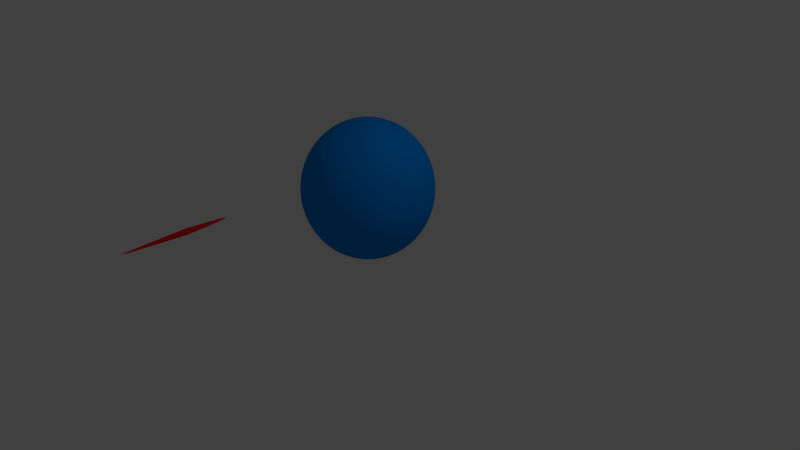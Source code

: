 # Source: SphereColor2.blend  (saved by Blender 2.79.0; exported with 4.5.12 LTS)
import bpy
from mathutils import Matrix  # noqa: F401  (used for matrix-valued properties, if any)

bpy.ops.wm.read_factory_settings(use_empty=True)
scene = bpy.context.scene
scene.name = 'Scene'

# ---- collections
col_collection_1 = bpy.data.collections.new('Collection 1'); scene.collection.children.link(col_collection_1)

# ---- materials (node trees are filled in below, after node groups)
mat_sphere = bpy.data.materials.new('Sphere')
mat_sphere.alpha_threshold = 0.0
mat_sphere.use_transparent_shadow = False
mat_sphere.diffuse_color = (0.0, 0.2366, 0.8007, 1.0)
mat_sphere.roughness = 0.5
mat_spike = bpy.data.materials.new('Spike')
mat_spike.alpha_threshold = 0.0
mat_spike.use_transparent_shadow = False
mat_spike.diffuse_color = (0.8001, 0.001762, 0.0, 1.0)
mat_spike.roughness = 0.5

# ---- material node trees

# ---- world
world_world = bpy.data.worlds.new('World'); scene.world = world_world
world_world.color = (0.05088, 0.05088, 0.05088)
world_world.use_sun_shadow = False
world_world.sun_shadow_jitter_overblur = 0.0
world_world.cycles.sampling_method = 'MANUAL'

# ---- cameras
cam_camera = bpy.data.cameras.new('Camera')
cam_camera.clip_end = 100.0
cam_camera.lens = 35.0
cam_camera.sensor_width = 32.0
cam_camera.sensor_height = 18.0
cam_camera.ortho_scale = 7.314
cam_camera.dof.focus_distance = 0.0
cam_camera.dof.aperture_fstop = 128.0

# ---- lights
light_lamp = bpy.data.lights.new('Lamp', 'POINT')
light_lamp.transmission_factor = 0.0
light_lamp.cutoff_distance = 30.0
light_lamp.energy = 100.0
light_lamp.shadow_buffer_clip_start = 1.001
light_lamp.shadow_soft_size = 0.1
light_lamp.shadow_maximum_resolution = 0.006
light_lamp.use_absolute_resolution = True

# ---- meshes
me_sphere_001 = bpy.data.meshes.new('Sphere.001')
me_sphere_001.from_pydata([(0.05311, -2.501, 1.199), (-5.361e-09, -2.501, 1.252), (-4.598e-09, -1.991, 1.212), (-5.361e-09, -2.528, 1.252), (0.01291, -1.991, 1.199), (0.05311, -2.528, 1.199), (-5.726e-09, -1.991, 1.186), (-1e-08, -2.528, 1.146), (-0.01291, -1.991, 1.199), (-0.05311, -2.528, 1.199), (-1e-08, -2.501, 1.146), (-0.05311, -2.501, 1.199), (-0.05311, -2.524, 1.199), (-1e-08, -2.524, 1.146), (-5.361e-09, -2.524, 1.252), (0.05311, -2.524, 1.199), (0.009234, -3.326, 1.199), (-4.528e-09, -3.326, 1.208), (-5.335e-09, -3.326, 1.189), (-0.009234, -3.326, 1.199)], [], [(10, 13, 12, 11), (4, 0, 10, 6), (14, 3, 5, 15), (0, 15, 13, 10), (6, 10, 11, 8), (15, 5, 7, 13), (5, 3, 17, 16), (8, 11, 1, 2), (13, 7, 9, 12), (11, 12, 14, 1), (2, 1, 0, 4), (12, 9, 3, 14), (2, 4, 6, 8), (1, 14, 15, 0), (16, 17, 19, 18), (9, 7, 18, 19), (3, 9, 19, 17), (7, 5, 16, 18)])
me_sphere_001.polygons.foreach_set('material_index', [1, 1, 1, 1, 1, 1, 1, 1, 1, 1, 1, 1, 1, 1, 1, 1, 1, 1])
_uv = me_sphere_001.uv_layers.new(name='UVMap')
_uv.uv.foreach_set('vector', [0.6179, 0.225, 0.6005, 0.225, 0.6005, 0.1688, 0.6175, 0.1688, 0.9991, 0.05611, 0.6176, 0.05629, 0.6182, 0.0001719, 0.9999, 0.04226, 0.6007, 0.1125, 0.598, 0.1125, 0.5979, 0.05623, 0.6006, 0.05623, 0.6176, 0.05629, 0.6006, 0.05623, 0.6008, 7.806e-05, 0.6182, 0.0001719, 0.9999, 0.1831, 0.6179, 0.225, 0.6175, 0.1688, 0.9991, 0.1694, 0.6006, 0.05623, 0.5979, 0.05623, 0.5981, 6.94e-05, 0.6008, 7.806e-05, 0.5979, 0.05623, 0.598, 0.1125, 6.94e-05, 0.06656, 0.0004725, 0.05608, 0.9991, 0.1694, 0.6175, 0.1688, 0.618, 0.1127, 0.9999, 0.1556, 0.6005, 0.225, 0.5978, 0.225, 0.5978, 0.1688, 0.6005, 0.1688, 0.6175, 0.1688, 0.6005, 0.1688, 0.6006, 0.1126, 0.618, 0.1127, 0.9999, 0.0698, 0.6183, 0.1124, 0.6176, 0.05629, 0.9991, 0.05611, 0.6005, 0.1688, 0.5978, 0.1688, 0.5979, 0.1126, 0.6006, 0.1126, 0.01378, 0.2389, 6.944e-05, 0.2389, 6.94e-05, 0.2252, 0.01378, 0.2252, 0.6183, 0.1124, 0.6007, 0.1125, 0.6006, 0.05623, 0.6176, 0.05629, 0.02372, 0.2252, 0.02372, 0.235, 0.01391, 0.235, 0.01391, 0.2252, 0.5978, 0.1688, 0.5978, 0.225, 6.94e-05, 0.1792, 0.0004708, 0.1687, 0.5979, 0.1126, 0.5978, 0.1688, 0.0004708, 0.1687, 6.94e-05, 0.1581, 0.5981, 6.94e-05, 0.5979, 0.05623, 0.0004725, 0.05608, 7.226e-05, 0.04551])
me_sphere_001.materials.append(mat_sphere)
me_sphere_001.materials.append(mat_spike)
me_sphere_001.use_remesh_preserve_volume = False
me_sphere_001.use_remesh_preserve_attributes = False
me_sphere_001.use_mirror_vertex_groups = False
me_sphere_001.update()
me_sphere = bpy.data.meshes.new('Sphere')
me_sphere.from_pydata([(-1.639e-09, 0.3429, 1.746), (-1.639e-09, 0.4978, 1.663), (-1.639e-09, 0.6335, 1.552), (-1.639e-09, 0.745, 1.416), (-1.639e-09, 0.8278, 1.261), (-1.639e-09, 0.8787, 0.7437), (-1.639e-09, 0.6335, 0.285), (0.1027, 0.1414, 1.797), (0.2015, 0.2774, 1.746), (0.2926, 0.4027, 1.663), (0.3724, 0.5125, 1.552), (0.4379, 0.6027, 1.416), (0.4865, 0.6697, 1.261), (0.5165, 0.7109, 1.093), (0.5266, 0.7248, 0.9185), (0.5165, 0.7109, 0.7437), (0.4865, 0.6697, 0.5756), (0.4379, 0.6027, 0.4207), (0.3724, 0.5125, 0.285), (0.2926, 0.4027, 0.1735), (0.2015, 0.2774, 0.09074), (0.1027, 0.1414, 0.03975), (0.1662, 0.05401, 1.797), (0.3261, 0.106, 1.746), (0.4734, 0.1538, 1.663), (0.6025, 0.1958, 1.552), (0.7085, 0.2302, 1.416), (0.7872, 0.2558, 1.261), (0.8357, 0.2715, 1.093), (0.8521, 0.2769, 0.9185), (0.8357, 0.2715, 0.7437), (0.7872, 0.2558, 0.5756), (0.7085, 0.2302, 0.4207), (0.6025, 0.1958, 0.285), (0.4734, 0.1538, 0.1735), (0.3261, 0.106, 0.09074), (0.1662, 0.05401, 0.03975), (0.1662, -0.05401, 1.797), (0.3261, -0.106, 1.746), (0.4734, -0.1538, 1.663), (0.6025, -0.1958, 1.552), (0.7085, -0.2302, 1.416), (0.7872, -0.2558, 1.261), (0.8357, -0.2715, 1.093), (0.8521, -0.2769, 0.9185), (0.8357, -0.2715, 0.7437), (0.7872, -0.2558, 0.5756), (0.7085, -0.2302, 0.4207), (0.6025, -0.1958, 0.285), (0.4734, -0.1538, 0.1735), (0.3261, -0.106, 0.09074), (0.1662, -0.05401, 0.03975), (0.1027, -0.1414, 1.797), (0.2015, -0.2774, 1.746), (0.2926, -0.4027, 1.663), (0.3724, -0.5125, 1.552), (0.4379, -0.6027, 1.416), (0.4865, -0.6697, 1.261), (0.5165, -0.7109, 1.093), (0.5266, -0.7248, 0.9185), (0.5165, -0.7109, 0.7437), (0.4865, -0.6697, 0.5756), (0.4379, -0.6027, 0.4207), (0.3724, -0.5125, 0.285), (0.2926, -0.4027, 0.1735), (0.2015, -0.2774, 0.09074), (0.1027, -0.1414, 0.03975), (1.643e-08, -0.1748, 1.797), (2.31e-08, -0.3429, 1.746), (9.75e-09, -0.4978, 1.663), (3.645e-08, -0.6335, 1.552), (9.75e-09, -0.745, 1.416), (8.986e-08, -0.8278, 1.261), (6.315e-08, -0.8787, 1.093), (1.166e-07, -0.896, 0.9185), (8.986e-08, -0.8787, 0.7437), (3.645e-08, -0.8278, 0.5756), (9.75e-09, -0.745, 0.4207), (3.645e-08, -0.6335, 0.285), (6.315e-08, -0.4978, 0.1735), (3.645e-08, -0.3429, 0.09074), (9.75e-09, -0.1748, 0.03975), (-1.639e-09, -3.254e-07, 0.02254), (-1.732e-07, -5.616e-07, 1.814), (-0.1027, -0.1414, 1.797), (-0.2015, -0.2774, 1.746), (-0.2926, -0.4027, 1.663), (-0.3724, -0.5125, 1.552), (-0.4379, -0.6027, 1.416), (-0.4865, -0.6697, 1.261), (-0.5165, -0.7109, 1.093), (-0.5266, -0.7249, 0.9185), (-0.5165, -0.7109, 0.7437), (-0.4865, -0.6697, 0.5756), (-0.4379, -0.6027, 0.4207), (-0.3724, -0.5125, 0.285), (-0.2926, -0.4027, 0.1735), (-0.2015, -0.2774, 0.09074), (-0.1027, -0.1414, 0.03975), (-0.1662, -0.05401, 1.797), (-0.3261, -0.106, 1.746), (-0.4734, -0.1538, 1.663), (-0.6025, -0.1958, 1.552), (-0.7085, -0.2302, 1.416), (-0.7872, -0.2558, 1.261), (-0.8357, -0.2715, 1.093), (-0.8521, -0.2769, 0.9185), (-0.8357, -0.2715, 0.7437), (-0.7872, -0.2558, 0.5756), (-0.7085, -0.2302, 0.4207), (-0.6025, -0.1958, 0.285), (-0.4734, -0.1538, 0.1735), (-0.3261, -0.106, 0.09074), (-0.1662, -0.05401, 0.03975), (-0.1662, 0.05401, 1.797), (-0.3261, 0.106, 1.746), (-0.4734, 0.1538, 1.663), (-0.6025, 0.1958, 1.552), (-0.7085, 0.2302, 1.416), (-0.7872, 0.2558, 1.261), (-0.8357, 0.2715, 1.093), (-0.8521, 0.2769, 0.9185), (-0.8357, 0.2715, 0.7437), (-0.7872, 0.2558, 0.5756), (-0.7085, 0.2302, 0.4207), (-0.6025, 0.1958, 0.285), (-0.4734, 0.1538, 0.1735), (-0.3261, 0.106, 0.09074), (-0.1662, 0.05401, 0.03975), (-0.1027, 0.1414, 1.797), (-0.2015, 0.2774, 1.746), (-0.2926, 0.4027, 1.663), (-0.3724, 0.5125, 1.552), (-0.4379, 0.6027, 1.416), (-0.4865, 0.6697, 1.261), (-0.5165, 0.7109, 1.093), (-0.5266, 0.7248, 0.9185), (-0.5165, 0.7109, 0.7437), (-0.4865, 0.6697, 0.5756), (-0.4379, 0.6027, 0.4207), (-0.3724, 0.5125, 0.285), (-0.2926, 0.4027, 0.1735), (-0.2015, 0.2774, 0.09074), (-0.1027, 0.1414, 0.03975), (-3.03e-08, 0.1748, 1.797), (-9.706e-08, 0.8787, 1.093), (-1.772e-07, 0.896, 0.9185), (-1.238e-07, 0.8278, 0.5756), (-4.365e-08, 0.745, 0.4207), (-1.238e-07, 0.4978, 0.1735), (-5.7e-08, 0.3429, 0.09074), (-3.698e-08, 0.1748, 0.03975)], [], [(149, 6, 18, 19), (4, 3, 11, 12), (150, 149, 19, 20), (145, 4, 12, 13), (151, 150, 20, 21), (146, 145, 13, 14), (144, 83, 7), (82, 151, 21), (5, 146, 14, 15), (0, 144, 7, 8), (147, 5, 15, 16), (1, 0, 8, 9), (148, 147, 16, 17), (2, 1, 9, 10), (6, 148, 17, 18), (3, 2, 10, 11), (10, 9, 24, 25), (18, 17, 32, 33), (11, 10, 25, 26), (19, 18, 33, 34), (12, 11, 26, 27), (20, 19, 34, 35), (13, 12, 27, 28), (21, 20, 35, 36), (14, 13, 28, 29), (7, 83, 22), (82, 21, 36), (15, 14, 29, 30), (8, 7, 22, 23), (16, 15, 30, 31), (9, 8, 23, 24), (17, 16, 31, 32), (29, 28, 43, 44), (22, 83, 37), (82, 36, 51), (30, 29, 44, 45), (23, 22, 37, 38), (31, 30, 45, 46), (24, 23, 38, 39), (32, 31, 46, 47), (25, 24, 39, 40), (33, 32, 47, 48), (26, 25, 40, 41), (34, 33, 48, 49), (27, 26, 41, 42), (35, 34, 49, 50), (28, 27, 42, 43), (36, 35, 50, 51), (48, 47, 62, 63), (41, 40, 55, 56), (49, 48, 63, 64), (42, 41, 56, 57), (50, 49, 64, 65), (43, 42, 57, 58), (51, 50, 65, 66), (44, 43, 58, 59), (37, 83, 52), (82, 51, 66), (45, 44, 59, 60), (38, 37, 52, 53), (46, 45, 60, 61), (39, 38, 53, 54), (47, 46, 61, 62), (40, 39, 54, 55), (82, 66, 81), (60, 59, 74, 75), (53, 52, 67, 68), (61, 60, 75, 76), (54, 53, 68, 69), (62, 61, 76, 77), (55, 54, 69, 70), (63, 62, 77, 78), (56, 55, 70, 71), (64, 63, 78, 79), (57, 56, 71, 72), (65, 64, 79, 80), (58, 57, 72, 73), (66, 65, 80, 81), (59, 58, 73, 74), (52, 83, 67), (79, 78, 95, 96), (72, 71, 88, 89), (80, 79, 96, 97), (73, 72, 89, 90), (81, 80, 97, 98), (74, 73, 90, 91), (67, 83, 84), (82, 81, 98), (75, 74, 91, 92), (68, 67, 84, 85), (76, 75, 92, 93), (69, 68, 85, 86), (77, 76, 93, 94), (70, 69, 86, 87), (78, 77, 94, 95), (71, 70, 87, 88), (85, 84, 99, 100), (93, 92, 107, 108), (86, 85, 100, 101), (94, 93, 108, 109), (87, 86, 101, 102), (95, 94, 109, 110), (88, 87, 102, 103), (96, 95, 110, 111), (89, 88, 103, 104), (97, 96, 111, 112), (90, 89, 104, 105), (98, 97, 112, 113), (91, 90, 105, 106), (84, 83, 99), (82, 98, 113), (92, 91, 106, 107), (104, 103, 118, 119), (112, 111, 126, 127), (105, 104, 119, 120), (113, 112, 127, 128), (106, 105, 120, 121), (99, 83, 114), (82, 113, 128), (107, 106, 121, 122), (100, 99, 114, 115), (108, 107, 122, 123), (101, 100, 115, 116), (109, 108, 123, 124), (102, 101, 116, 117), (110, 109, 124, 125), (103, 102, 117, 118), (111, 110, 125, 126), (123, 122, 137, 138), (116, 115, 130, 131), (124, 123, 138, 139), (117, 116, 131, 132), (125, 124, 139, 140), (118, 117, 132, 133), (126, 125, 140, 141), (119, 118, 133, 134), (127, 126, 141, 142), (120, 119, 134, 135), (128, 127, 142, 143), (121, 120, 135, 136), (114, 83, 129), (82, 128, 143), (122, 121, 136, 137), (115, 114, 129, 130), (142, 141, 149, 150), (135, 134, 4, 145), (143, 142, 150, 151), (136, 135, 145, 146), (129, 83, 144), (82, 143, 151), (137, 136, 146, 5), (130, 129, 144, 0), (138, 137, 5, 147), (131, 130, 0, 1), (139, 138, 147, 148), (132, 131, 1, 2), (140, 139, 148, 6), (133, 132, 2, 3), (141, 140, 6, 149), (134, 133, 3, 4)])
_uv = me_sphere.uv_layers.new(name='UVMap')
_uv.uv.foreach_set('vector', [0.1092, 0.1007, 0.1073, 0.1321, 0.03583, 0.1144, 0.05285, 0.08373, 0.09642, 0.3116, 0.09461, 0.3417, 0.01065, 0.3486, 0.003715, 0.3151, 0.1114, 0.06819, 0.1092, 0.1007, 0.05285, 0.08373, 0.07244, 0.05451, 0.09821, 0.2818, 0.09642, 0.3116, 0.003715, 0.3151, 0.0001587, 0.2811, 0.1138, 0.03459, 0.1114, 0.06819, 0.07244, 0.05451, 0.09397, 0.02675, 0.1, 0.2522, 0.09821, 0.2818, 0.0001587, 0.2811, 0.0001586, 0.2469, 0.08621, 0.4699, 0.0835, 0.5043, 0.06555, 0.4745, 0.1165, 0.0001586, 0.1138, 0.03459, 0.09397, 0.02675, 0.1018, 0.2227, 0.1, 0.2522, 0.0001586, 0.2469, 0.003793, 0.2128, 0.08865, 0.4363, 0.08621, 0.4699, 0.06555, 0.4745, 0.04865, 0.4442, 0.1036, 0.1929, 0.1018, 0.2227, 0.003793, 0.2128, 0.01104, 0.1792, 0.09079, 0.4038, 0.08865, 0.4363, 0.04865, 0.4442, 0.03352, 0.4132, 0.1054, 0.1628, 0.1036, 0.1929, 0.01104, 0.1792, 0.02179, 0.1462, 0.09275, 0.3724, 0.09079, 0.4038, 0.03352, 0.4132, 0.02071, 0.3813, 0.1073, 0.1321, 0.1054, 0.1628, 0.02179, 0.1462, 0.03583, 0.1144, 0.09461, 0.3417, 0.09275, 0.3724, 0.02071, 0.3813, 0.01065, 0.3486, 0.5642, 0.3901, 0.5471, 0.4208, 0.4908, 0.4038, 0.4927, 0.3724, 0.5793, 0.1232, 0.5893, 0.1559, 0.5054, 0.1628, 0.5073, 0.1321, 0.5782, 0.3583, 0.5642, 0.3901, 0.4927, 0.3724, 0.4946, 0.3417, 0.5665, 0.09129, 0.5793, 0.1232, 0.5073, 0.1321, 0.5092, 0.1007, 0.589, 0.3253, 0.5782, 0.3583, 0.4946, 0.3417, 0.4964, 0.3116, 0.5513, 0.06028, 0.5665, 0.09129, 0.5092, 0.1007, 0.5114, 0.06819, 0.5962, 0.2917, 0.589, 0.3253, 0.4964, 0.3116, 0.4982, 0.2818, 0.5345, 0.02999, 0.5513, 0.06028, 0.5114, 0.06819, 0.5138, 0.03459, 0.5998, 0.2576, 0.5962, 0.2917, 0.4982, 0.2818, 0.5, 0.2522, 0.506, 0.4777, 0.4835, 0.5043, 0.4862, 0.4699, 0.5165, 0.0001586, 0.5345, 0.02999, 0.5138, 0.03459, 0.5998, 0.2234, 0.5998, 0.2576, 0.5, 0.2522, 0.5018, 0.2227, 0.5276, 0.45, 0.506, 0.4777, 0.4862, 0.4699, 0.4886, 0.4363, 0.5963, 0.1894, 0.5998, 0.2234, 0.5018, 0.2227, 0.5036, 0.1929, 0.5471, 0.4208, 0.5276, 0.45, 0.4886, 0.4363, 0.4908, 0.4038, 0.5893, 0.1559, 0.5963, 0.1894, 0.5036, 0.1929, 0.5054, 0.1628, 0.5, 0.2522, 0.4982, 0.2818, 0.4002, 0.2811, 0.4002, 0.2469, 0.4862, 0.4699, 0.4835, 0.5043, 0.4655, 0.4745, 0.5165, 0.0001586, 0.5138, 0.03459, 0.494, 0.02675, 0.5018, 0.2227, 0.5, 0.2522, 0.4002, 0.2469, 0.4038, 0.2128, 0.4886, 0.4363, 0.4862, 0.4699, 0.4655, 0.4745, 0.4487, 0.4442, 0.5036, 0.1929, 0.5018, 0.2227, 0.4038, 0.2128, 0.411, 0.1792, 0.4908, 0.4038, 0.4886, 0.4363, 0.4487, 0.4442, 0.4335, 0.4132, 0.5054, 0.1628, 0.5036, 0.1929, 0.411, 0.1792, 0.4218, 0.1462, 0.4927, 0.3724, 0.4908, 0.4038, 0.4335, 0.4132, 0.4207, 0.3813, 0.5073, 0.1321, 0.5054, 0.1628, 0.4218, 0.1462, 0.4358, 0.1144, 0.4946, 0.3417, 0.4927, 0.3724, 0.4207, 0.3813, 0.4107, 0.3486, 0.5092, 0.1007, 0.5073, 0.1321, 0.4358, 0.1144, 0.4529, 0.08373, 0.4964, 0.3116, 0.4946, 0.3417, 0.4107, 0.3486, 0.4037, 0.3151, 0.5114, 0.06819, 0.5092, 0.1007, 0.4529, 0.08373, 0.4724, 0.05451, 0.4982, 0.2818, 0.4964, 0.3116, 0.4037, 0.3151, 0.4002, 0.2811, 0.5138, 0.03459, 0.5114, 0.06819, 0.4724, 0.05451, 0.494, 0.02675, 0.7793, 0.1232, 0.7893, 0.1559, 0.7054, 0.1628, 0.7073, 0.1321, 0.7782, 0.3583, 0.7642, 0.3901, 0.6927, 0.3724, 0.6946, 0.3417, 0.7665, 0.09129, 0.7793, 0.1232, 0.7073, 0.1321, 0.7092, 0.1007, 0.789, 0.3253, 0.7782, 0.3583, 0.6946, 0.3417, 0.6964, 0.3116, 0.7513, 0.06028, 0.7665, 0.09129, 0.7092, 0.1007, 0.7114, 0.06819, 0.7962, 0.2917, 0.789, 0.3253, 0.6964, 0.3116, 0.6982, 0.2818, 0.7345, 0.02999, 0.7513, 0.06028, 0.7114, 0.06819, 0.7138, 0.03459, 0.7998, 0.2576, 0.7962, 0.2917, 0.6982, 0.2818, 0.7, 0.2522, 0.706, 0.4777, 0.6835, 0.5043, 0.6862, 0.4699, 0.7165, 0.0001586, 0.7345, 0.02999, 0.7138, 0.03459, 0.7998, 0.2234, 0.7998, 0.2576, 0.7, 0.2522, 0.7018, 0.2227, 0.7276, 0.45, 0.706, 0.4777, 0.6862, 0.4699, 0.6886, 0.4363, 0.7963, 0.1894, 0.7998, 0.2234, 0.7018, 0.2227, 0.7036, 0.1929, 0.7471, 0.4208, 0.7276, 0.45, 0.6886, 0.4363, 0.6908, 0.4038, 0.7893, 0.1559, 0.7963, 0.1894, 0.7036, 0.1929, 0.7054, 0.1628, 0.7642, 0.3901, 0.7471, 0.4208, 0.6908, 0.4038, 0.6927, 0.3724, 0.7165, 0.0001586, 0.7138, 0.03459, 0.694, 0.02675, 0.7018, 0.2227, 0.7, 0.2522, 0.6002, 0.2469, 0.6038, 0.2128, 0.6886, 0.4363, 0.6862, 0.4699, 0.6655, 0.4745, 0.6487, 0.4442, 0.7036, 0.1929, 0.7018, 0.2227, 0.6038, 0.2128, 0.611, 0.1792, 0.6908, 0.4038, 0.6886, 0.4363, 0.6487, 0.4442, 0.6335, 0.4132, 0.7054, 0.1628, 0.7036, 0.1929, 0.611, 0.1792, 0.6218, 0.1462, 0.6927, 0.3724, 0.6908, 0.4038, 0.6335, 0.4132, 0.6207, 0.3813, 0.7073, 0.1321, 0.7054, 0.1628, 0.6218, 0.1462, 0.6358, 0.1144, 0.6946, 0.3417, 0.6927, 0.3724, 0.6207, 0.3813, 0.6107, 0.3486, 0.7092, 0.1007, 0.7073, 0.1321, 0.6358, 0.1144, 0.6529, 0.08373, 0.6964, 0.3116, 0.6946, 0.3417, 0.6107, 0.3486, 0.6037, 0.3151, 0.7114, 0.06819, 0.7092, 0.1007, 0.6529, 0.08373, 0.6724, 0.05451, 0.6982, 0.2818, 0.6964, 0.3116, 0.6037, 0.3151, 0.6002, 0.2811, 0.7138, 0.03459, 0.7114, 0.06819, 0.6724, 0.05451, 0.694, 0.02675, 0.7, 0.2522, 0.6982, 0.2818, 0.6002, 0.2811, 0.6002, 0.2469, 0.6862, 0.4699, 0.6835, 0.5043, 0.6655, 0.4745, 0.9665, 0.09129, 0.9793, 0.1232, 0.9073, 0.1321, 0.9092, 0.1007, 0.989, 0.3253, 0.9782, 0.3583, 0.8946, 0.3417, 0.8964, 0.3116, 0.9513, 0.06028, 0.9665, 0.09129, 0.9092, 0.1007, 0.9114, 0.06819, 0.9962, 0.2917, 0.989, 0.3253, 0.8964, 0.3116, 0.8982, 0.2818, 0.9345, 0.02999, 0.9513, 0.06028, 0.9114, 0.06819, 0.9138, 0.03459, 0.9998, 0.2576, 0.9962, 0.2917, 0.8982, 0.2818, 0.9, 0.2522, 0.906, 0.4777, 0.8835, 0.5043, 0.8862, 0.4699, 0.9165, 0.0001586, 0.9345, 0.02999, 0.9138, 0.03459, 0.9998, 0.2234, 0.9998, 0.2576, 0.9, 0.2522, 0.9018, 0.2227, 0.9276, 0.45, 0.906, 0.4777, 0.8862, 0.4699, 0.8886, 0.4363, 0.9963, 0.1894, 0.9998, 0.2234, 0.9018, 0.2227, 0.9036, 0.1929, 0.9471, 0.4208, 0.9276, 0.45, 0.8886, 0.4363, 0.8908, 0.4038, 0.9893, 0.1559, 0.9963, 0.1894, 0.9036, 0.1929, 0.9054, 0.1628, 0.9642, 0.3901, 0.9471, 0.4208, 0.8908, 0.4038, 0.8927, 0.3724, 0.9793, 0.1232, 0.9893, 0.1559, 0.9054, 0.1628, 0.9073, 0.1321, 0.9782, 0.3583, 0.9642, 0.3901, 0.8927, 0.3724, 0.8946, 0.3417, 0.8886, 0.4363, 0.8862, 0.4699, 0.8655, 0.4745, 0.8487, 0.4442, 0.9036, 0.1929, 0.9018, 0.2227, 0.8038, 0.2128, 0.811, 0.1792, 0.8908, 0.4038, 0.8886, 0.4363, 0.8487, 0.4442, 0.8335, 0.4132, 0.9054, 0.1628, 0.9036, 0.1929, 0.811, 0.1792, 0.8218, 0.1462, 0.8927, 0.3724, 0.8908, 0.4038, 0.8335, 0.4132, 0.8207, 0.3813, 0.9073, 0.1321, 0.9054, 0.1628, 0.8218, 0.1462, 0.8358, 0.1144, 0.8946, 0.3417, 0.8927, 0.3724, 0.8207, 0.3813, 0.8107, 0.3486, 0.9092, 0.1007, 0.9073, 0.1321, 0.8358, 0.1144, 0.8529, 0.08373, 0.8964, 0.3116, 0.8946, 0.3417, 0.8107, 0.3486, 0.8037, 0.3151, 0.9114, 0.06819, 0.9092, 0.1007, 0.8529, 0.08373, 0.8724, 0.05451, 0.8982, 0.2818, 0.8964, 0.3116, 0.8037, 0.3151, 0.8002, 0.2811, 0.9138, 0.03459, 0.9114, 0.06819, 0.8724, 0.05451, 0.894, 0.02675, 0.9, 0.2522, 0.8982, 0.2818, 0.8002, 0.2811, 0.8002, 0.2469, 0.8862, 0.4699, 0.8835, 0.5043, 0.8655, 0.4745, 0.9165, 0.0001586, 0.9138, 0.03459, 0.894, 0.02675, 0.9018, 0.2227, 0.9, 0.2522, 0.8002, 0.2469, 0.8038, 0.2128, 0.389, 0.3253, 0.3782, 0.3583, 0.2946, 0.3417, 0.2964, 0.3116, 0.3513, 0.06028, 0.3665, 0.09129, 0.3092, 0.1007, 0.3114, 0.06819, 0.3962, 0.2917, 0.389, 0.3253, 0.2964, 0.3116, 0.2982, 0.2818, 0.3345, 0.02999, 0.3513, 0.06028, 0.3114, 0.06819, 0.3138, 0.03459, 0.3998, 0.2576, 0.3962, 0.2917, 0.2982, 0.2818, 0.3, 0.2522, 0.306, 0.4777, 0.2835, 0.5043, 0.2862, 0.4699, 0.3165, 0.0001586, 0.3345, 0.02999, 0.3138, 0.03459, 0.3998, 0.2234, 0.3998, 0.2576, 0.3, 0.2522, 0.3018, 0.2227, 0.3276, 0.45, 0.306, 0.4777, 0.2862, 0.4699, 0.2886, 0.4363, 0.3963, 0.1894, 0.3998, 0.2234, 0.3018, 0.2227, 0.3036, 0.1929, 0.3471, 0.4208, 0.3276, 0.45, 0.2886, 0.4363, 0.2908, 0.4038, 0.3893, 0.1559, 0.3963, 0.1894, 0.3036, 0.1929, 0.3054, 0.1628, 0.3642, 0.3901, 0.3471, 0.4208, 0.2908, 0.4038, 0.2927, 0.3724, 0.3793, 0.1232, 0.3893, 0.1559, 0.3054, 0.1628, 0.3073, 0.1321, 0.3782, 0.3583, 0.3642, 0.3901, 0.2927, 0.3724, 0.2946, 0.3417, 0.3665, 0.09129, 0.3793, 0.1232, 0.3073, 0.1321, 0.3092, 0.1007, 0.3036, 0.1929, 0.3018, 0.2227, 0.2038, 0.2128, 0.211, 0.1792, 0.2908, 0.4038, 0.2886, 0.4363, 0.2487, 0.4442, 0.2335, 0.4132, 0.3054, 0.1628, 0.3036, 0.1929, 0.211, 0.1792, 0.2218, 0.1462, 0.2927, 0.3724, 0.2908, 0.4038, 0.2335, 0.4132, 0.2207, 0.3813, 0.3073, 0.1321, 0.3054, 0.1628, 0.2218, 0.1462, 0.2358, 0.1144, 0.2946, 0.3417, 0.2927, 0.3724, 0.2207, 0.3813, 0.2107, 0.3486, 0.3092, 0.1007, 0.3073, 0.1321, 0.2358, 0.1144, 0.2529, 0.08373, 0.2964, 0.3116, 0.2946, 0.3417, 0.2107, 0.3486, 0.2037, 0.3151, 0.3114, 0.06819, 0.3092, 0.1007, 0.2529, 0.08373, 0.2724, 0.05451, 0.2982, 0.2818, 0.2964, 0.3116, 0.2037, 0.3151, 0.2002, 0.2811, 0.3138, 0.03459, 0.3114, 0.06819, 0.2724, 0.05451, 0.294, 0.02675, 0.3, 0.2522, 0.2982, 0.2818, 0.2002, 0.2811, 0.2002, 0.2469, 0.2862, 0.4699, 0.2835, 0.5043, 0.2655, 0.4745, 0.3165, 0.0001586, 0.3138, 0.03459, 0.294, 0.02675, 0.3018, 0.2227, 0.3, 0.2522, 0.2002, 0.2469, 0.2038, 0.2128, 0.2886, 0.4363, 0.2862, 0.4699, 0.2655, 0.4745, 0.2487, 0.4442, 0.1513, 0.06028, 0.1665, 0.09129, 0.1092, 0.1007, 0.1114, 0.06819, 0.1962, 0.2917, 0.189, 0.3253, 0.09642, 0.3116, 0.09821, 0.2818, 0.1345, 0.02999, 0.1513, 0.06028, 0.1114, 0.06819, 0.1138, 0.03459, 0.1998, 0.2576, 0.1962, 0.2917, 0.09821, 0.2818, 0.1, 0.2522, 0.106, 0.4777, 0.0835, 0.5043, 0.08621, 0.4699, 0.1165, 0.0001586, 0.1345, 0.02999, 0.1138, 0.03459, 0.1998, 0.2234, 0.1998, 0.2576, 0.1, 0.2522, 0.1018, 0.2227, 0.1276, 0.45, 0.106, 0.4777, 0.08621, 0.4699, 0.08865, 0.4363, 0.1963, 0.1894, 0.1998, 0.2234, 0.1018, 0.2227, 0.1036, 0.1929, 0.1471, 0.4208, 0.1276, 0.45, 0.08865, 0.4363, 0.09079, 0.4038, 0.1893, 0.1559, 0.1963, 0.1894, 0.1036, 0.1929, 0.1054, 0.1628, 0.1642, 0.3901, 0.1471, 0.4208, 0.09079, 0.4038, 0.09275, 0.3724, 0.1793, 0.1232, 0.1893, 0.1559, 0.1054, 0.1628, 0.1073, 0.1321, 0.1782, 0.3583, 0.1642, 0.3901, 0.09275, 0.3724, 0.09461, 0.3417, 0.1665, 0.09129, 0.1793, 0.1232, 0.1073, 0.1321, 0.1092, 0.1007, 0.189, 0.3253, 0.1782, 0.3583, 0.09461, 0.3417, 0.09642, 0.3116])
me_sphere.materials.append(mat_sphere)
me_sphere.materials.append(mat_spike)
me_sphere.use_remesh_preserve_volume = False
me_sphere.use_remesh_preserve_attributes = False
me_sphere.use_mirror_vertex_groups = False
me_sphere.update()
arm_armature = bpy.data.armatures.new('Armature')  # bones are not reproduced
arm_armature_001 = bpy.data.armatures.new('Armature.001')  # bones are not reproduced

# ---- objects
ob_armature = bpy.data.objects.new('Armature', arm_armature)
ob_armature_001 = bpy.data.objects.new('Armature.001', arm_armature_001)
ob_sphere_001 = bpy.data.objects.new('Sphere.001', me_sphere_001)
ob_sphere = bpy.data.objects.new('Sphere', me_sphere)
ob_lamp = bpy.data.objects.new('Lamp', light_lamp)
ob_camera = bpy.data.objects.new('Camera', cam_camera)

# ---- transforms, parenting, visibility, modifiers, constraints
ob_armature.location = (0.0, 0.0, 0.0)
ob_armature.show_in_front = True
ob_armature.lineart.crease_threshold = 0.0
ob_armature_001.parent = ob_armature
ob_armature_001.location = (0.0, -2.174, 1.218)
ob_armature_001.rotation_euler = (1.571, -0.0, 0.0)
ob_armature_001.lineart.crease_threshold = 0.0
ob_sphere_001.parent = ob_armature_001
ob_sphere_001.matrix_parent_inverse = Matrix(((1.0, 0.0, 0.0, -0.0), (0.0, -1.788e-07, 1.0, -1.218), (0.0, -1.0, -1.629e-07, -2.174), (0.0, 0.0, 0.0, 1.0)))
ob_sphere_001.location = (0.0, 0.0, 0.0)
ob_sphere_001.lineart.crease_threshold = 0.0
_vg = ob_sphere_001.vertex_groups.new(name='Bone')
for _i, _w in zip([0, 1, 2, 3, 4, 5, 6, 7, 8, 9, 10, 11, 12, 13, 14, 15, 16, 17, 18, 19], [1.0, 1.0, 1.0, 1.0, 1.0, 1.0, 1.0, 1.0, 1.0, 1.0, 1.0, 1.0, 1.0, 1.0, 1.0, 1.0, 1.0, 1.0, 1.0, 1.0]): _vg.add([_i], _w, 'REPLACE')
_vg = ob_sphere_001.vertex_groups.new(name='Bone.001')
_m = ob_sphere_001.modifiers.new('Subsurf', 'SUBSURF')
_m.uv_smooth = 'PRESERVE_CORNERS'
_m.levels = 2
_m.render_levels = 3
_m.show_only_control_edges = False
_m = ob_sphere_001.modifiers.new('Armature', 'ARMATURE')
_m.object = ob_armature
_m = ob_sphere_001.modifiers.new('Armature.001', 'ARMATURE')
_m.object = ob_armature_001
ob_sphere.parent = ob_armature
ob_sphere.location = (0.0, 0.0, 0.0)
ob_sphere.lineart.crease_threshold = 0.0
_vg = ob_sphere.vertex_groups.new(name='Bone')
_vg = ob_sphere.vertex_groups.new(name='Bone.001')
_vg.add([0, 1, 2, 3, 4, 5, 6, 7, 8, 9, 10, 11, 12, 13, 14, 15, 16, 17, 18, 19, 20, 21, 22, 23, 24, 25, 26, 27, 28, 29, 30, 31, 32, 33, 34, 35, 36, 37, 38, 39, 40, 41, 42, 43, 44, 45, 46, 47, 48, 49, 50, 51, 52, 53, 54, 55, 56, 57, 58, 59, 60, 61, 62, 63, 64, 65, 66, 67, 68, 69, 70, 71, 72, 73, 74, 75, 76, 77, 78, 79, 80, 81, 82, 83, 84, 85, 86, 87, 88, 89, 90, 91, 92, 93, 94, 95, 96, 97, 98, 99, 100, 101, 102, 103, 104, 105, 106, 107, 108, 109, 110, 111, 112, 113, 114, 115, 116, 117, 118, 119, 120, 121, 122, 123, 124, 125, 126, 127, 128, 129, 130, 131, 132, 133, 134, 135, 136, 137, 138, 139, 140, 141, 142, 143, 144, 145, 146, 147, 148, 149, 150, 151], 1.0, 'REPLACE')
_m = ob_sphere.modifiers.new('Subsurf', 'SUBSURF')
_m.uv_smooth = 'PRESERVE_CORNERS'
_m.levels = 2
_m.render_levels = 3
_m.show_only_control_edges = False
_m = ob_sphere.modifiers.new('Armature', 'ARMATURE')
_m.object = ob_armature
ob_lamp.location = (4.076, 1.005, 5.904)
ob_lamp.rotation_euler = (0.6503, 0.05522, 1.866)
ob_lamp.lock_rotations_4d = False
ob_lamp.empty_display_type = 'ARROWS'
ob_lamp.color = (0.0, 0.0, 0.0, 0.0)
ob_lamp.lineart.crease_threshold = 0.0
ob_camera.location = (7.481, -6.508, 5.344)
ob_camera.rotation_euler = (1.109, 0.0, 0.8149)
ob_camera.lock_rotations_4d = False
ob_camera.empty_display_type = 'ARROWS'
ob_camera.color = (0.0, 0.0, 0.0, 0.0)
ob_camera.display_type = 'WIRE'
ob_camera.lineart.crease_threshold = 0.0

# ---- collection membership
col_collection_1.objects.link(ob_armature)
col_collection_1.objects.link(ob_armature_001)
col_collection_1.objects.link(ob_sphere_001)
col_collection_1.objects.link(ob_sphere)
col_collection_1.objects.link(ob_lamp)
col_collection_1.objects.link(ob_camera)

# ---- scene / render settings (as saved in the file)
scene.camera = ob_camera
scene.frame_start = 1; scene.frame_end = 148; scene.frame_set(1)
scene.render.engine = 'BLENDER_EEVEE_NEXT'
scene.render.resolution_percentage = 50
scene.render.dither_intensity = 0.0
scene.cycles.use_denoising = False
scene.cycles.samples = 128
scene.cycles.sampling_pattern = 'TABULATED_SOBOL'
scene.cycles.use_adaptive_sampling = False
scene.cycles.use_light_tree = False
scene.cycles.blur_glossy = 0.0
scene.cycles.sample_clamp_indirect = 0.0
scene.view_settings.view_transform = 'Standard'
scene.unit_settings.scale_length = 0.3048
bpy.context.view_layer.update()
